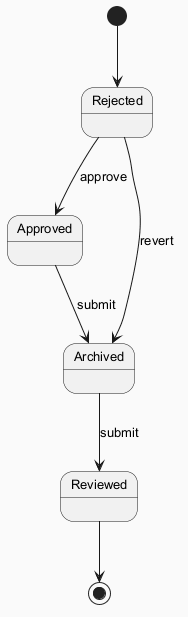

The diagram above was rendered by PlantUML. Its source (embedded in the PNG):
@startuml
skinparam backgroundColor #FAFAFA
skinparam classBackgroundColor #FFF3E0
skinparam classBorderColor #E65100
skinparam defaultFontSize 13
[*] --> Rejected
Rejected --> Approved : approve
Approved --> Archived : submit
Archived --> Reviewed : submit
Rejected --> Archived : revert
Reviewed --> [*]
@enduml